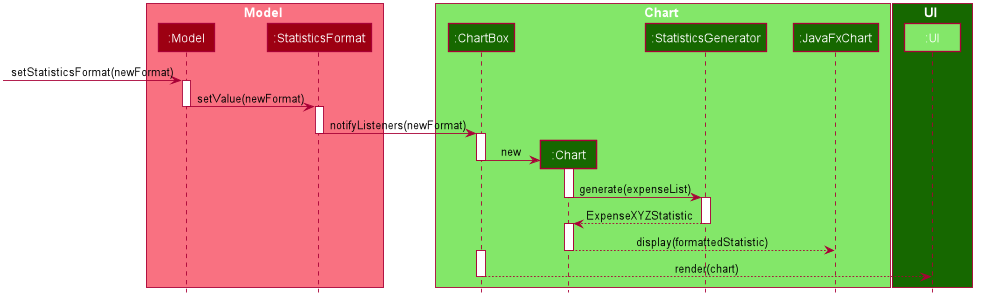

The diagram above was rendered by PlantUML. Its source (embedded in the PNG):
@startuml








skinparam BackgroundColor #FFFFFFF

skinparam Shadowing false

skinparam Class {
    FontColor #FFFFFF
    BorderThickness 1
    BorderColor #FFFFFF
    StereotypeFontColor #FFFFFF
    FontName Arial
}

skinparam Actor {
    BorderColor #000000
    Color #000000
    FontName Arial
}

skinparam Sequence {
    MessageAlign center
    BoxFontSize 15
    BoxPadding 0
    BoxFontColor #FFFFFF
    FontName Arial
}

skinparam Participant {
    FontColor #FFFFFFF
    Padding 20
}

skinparam MinClassWidth 50
skinparam ParticipantPadding 10
skinparam Shadowing false
skinparam DefaultTextAlignment center
skinparam packageStyle Rectangle

hide footbox
hide members
hide circle

box Model #F97181
participant ":Model" as Model #9D0012
participant ":StatisticsFormat" as StatisticsFormat #9D0012
end box

box Chart #83E769
participant ":ChartBox" as ChartBox #166800
participant ":Chart" as Chart #166800
participant ":StatisticsGenerator" as StatisticsGenerator #166800
participant ":JavaFxChart" as JavaFxChart #166800
end box

box UI #166800
participant ":UI" as Ui #83E769

[-> Model : setStatisticsFormat(newFormat)
activate Model
Model -> StatisticsFormat : setValue(newFormat)
deactivate Model

activate StatisticsFormat
StatisticsFormat -> ChartBox : notifyListeners(newFormat)
deactivate StatisticsFormat

activate ChartBox
create Chart
ChartBox -> Chart: new
deactivate ChartBox

activate Chart
Chart -> StatisticsGenerator :generate(expenseList)
deactivate Chart

activate StatisticsGenerator
StatisticsGenerator --> Chart : ExpenseXYZStatistic
deactivate StatisticsGenerator

activate Chart
Chart --> JavaFxChart : display(formattedStatistic)
deactivate Chart

activate ChartBox
ChartBox --> Ui : render(chart)
deactivate ChartBox


@enduml